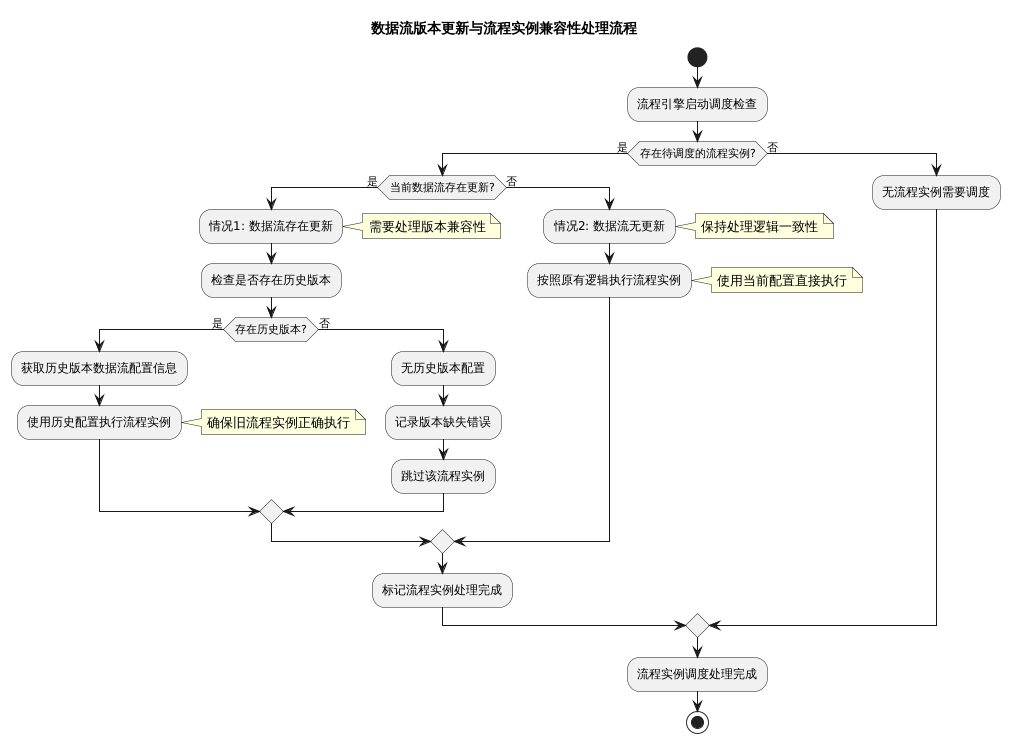

The diagram above was rendered by PlantUML. Its source (embedded in the PNG):
@startuml
title 数据流版本更新与流程实例兼容性处理流程

start

:流程引擎启动调度检查;

if (存在待调度的流程实例?) then (是)
  if (当前数据流存在更新?) then (是)
    :情况1: 数据流存在更新;
    note right: 需要处理版本兼容性
    
    :检查是否存在历史版本;
    
    if (存在历史版本?) then (是)
      :获取历史版本数据流配置信息;
      :使用历史配置执行流程实例;
      note right: 确保旧流程实例正确执行
    else (否)
      :无历史版本配置;
      :记录版本缺失错误;
      :跳过该流程实例;
    endif
    
  else (否)
    :情况2: 数据流无更新;
    note right: 保持处理逻辑一致性
    
    :按照原有逻辑执行流程实例;
    note right: 使用当前配置直接执行
  endif
  
  :标记流程实例处理完成;
  
else (否)
  :无流程实例需要调度;
endif

:流程实例调度处理完成;

stop
@enduml